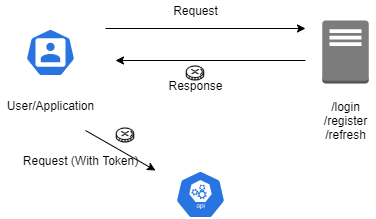

The diagram above was exported from draw.io. Its source (the exported page's mxGraphModel, read from the mxfile embedded in the PNG):
<mxGraphModel dx="1038" dy="580" grid="1" gridSize="10" guides="1" tooltips="1" connect="1" arrows="1" fold="1" page="1" pageScale="1" pageWidth="583" pageHeight="827" math="0" shadow="0">
  <root>
    <mxCell id="0" />
    <mxCell id="1" parent="0" />
    <mxCell id="HYmEnpHBd8VUockuxkku-2" value="/login&lt;br&gt;/register&lt;br&gt;/refresh&lt;br&gt;" style="text;html=1;align=center;verticalAlign=middle;resizable=0;points=[];autosize=1;" vertex="1" parent="1">
      <mxGeometry x="390" y="235" width="60" height="50" as="geometry" />
    </mxCell>
    <mxCell id="HYmEnpHBd8VUockuxkku-5" value="" style="outlineConnect=0;dashed=0;verticalLabelPosition=bottom;verticalAlign=top;align=center;html=1;shape=mxgraph.aws3.traditional_server;fillColor=#7D7C7C;gradientColor=none;" vertex="1" parent="1">
      <mxGeometry x="396.75" y="160" width="46.5" height="63" as="geometry" />
    </mxCell>
    <mxCell id="HYmEnpHBd8VUockuxkku-6" value="" style="html=1;dashed=0;whitespace=wrap;fillColor=#2875E2;strokeColor=#ffffff;points=[[0.005,0.63,0],[0.1,0.2,0],[0.9,0.2,0],[0.5,0,0],[0.995,0.63,0],[0.72,0.99,0],[0.5,1,0],[0.28,0.99,0]];shape=mxgraph.kubernetes.icon;prIcon=user" vertex="1" parent="1">
      <mxGeometry x="100" y="168" width="50" height="48" as="geometry" />
    </mxCell>
    <mxCell id="HYmEnpHBd8VUockuxkku-7" value="" style="endArrow=classic;html=1;" edge="1" parent="1">
      <mxGeometry width="50" height="50" relative="1" as="geometry">
        <mxPoint x="180" y="168" as="sourcePoint" />
        <mxPoint x="380" y="168" as="targetPoint" />
      </mxGeometry>
    </mxCell>
    <mxCell id="HYmEnpHBd8VUockuxkku-8" value="User/Application&lt;br&gt;" style="text;html=1;align=center;verticalAlign=middle;resizable=0;points=[];autosize=1;" vertex="1" parent="1">
      <mxGeometry x="75" y="235" width="100" height="20" as="geometry" />
    </mxCell>
    <mxCell id="HYmEnpHBd8VUockuxkku-9" value="Request&lt;br&gt;" style="text;html=1;align=center;verticalAlign=middle;resizable=0;points=[];autosize=1;" vertex="1" parent="1">
      <mxGeometry x="240" y="140" width="60" height="20" as="geometry" />
    </mxCell>
    <mxCell id="HYmEnpHBd8VUockuxkku-10" value="" style="endArrow=classic;html=1;" edge="1" parent="1">
      <mxGeometry width="50" height="50" relative="1" as="geometry">
        <mxPoint x="380" y="200" as="sourcePoint" />
        <mxPoint x="190" y="200" as="targetPoint" />
      </mxGeometry>
    </mxCell>
    <mxCell id="HYmEnpHBd8VUockuxkku-11" value="Response" style="text;html=1;align=center;verticalAlign=middle;resizable=0;points=[];autosize=1;" vertex="1" parent="1">
      <mxGeometry x="235" y="215" width="70" height="20" as="geometry" />
    </mxCell>
    <mxCell id="HYmEnpHBd8VUockuxkku-12" value="" style="shape=image;html=1;verticalAlign=top;verticalLabelPosition=bottom;labelBackgroundColor=#ffffff;imageAspect=0;aspect=fixed;image=https://cdn3.iconfinder.com/data/icons/popular-cryptocurrencies-vol-2019-1/80/ripple-xrp-cryptocurrency-token-coin-128.png" vertex="1" parent="1">
      <mxGeometry x="260" y="203" width="20" height="20" as="geometry" />
    </mxCell>
    <mxCell id="HYmEnpHBd8VUockuxkku-13" value="" style="html=1;dashed=0;whitespace=wrap;fillColor=#2875E2;strokeColor=#ffffff;points=[[0.005,0.63,0],[0.1,0.2,0],[0.9,0.2,0],[0.5,0,0],[0.995,0.63,0],[0.72,0.99,0],[0.5,1,0],[0.28,0.99,0]];shape=mxgraph.kubernetes.icon;prIcon=api" vertex="1" parent="1">
      <mxGeometry x="250" y="310" width="50" height="48" as="geometry" />
    </mxCell>
    <mxCell id="HYmEnpHBd8VUockuxkku-14" value="" style="endArrow=classic;html=1;" edge="1" parent="1">
      <mxGeometry width="50" height="50" relative="1" as="geometry">
        <mxPoint x="160" y="270" as="sourcePoint" />
        <mxPoint x="230" y="310" as="targetPoint" />
      </mxGeometry>
    </mxCell>
    <mxCell id="HYmEnpHBd8VUockuxkku-15" value="Request (With Token)" style="text;html=1;align=center;verticalAlign=middle;resizable=0;points=[];autosize=1;" vertex="1" parent="1">
      <mxGeometry x="90" y="290" width="130" height="20" as="geometry" />
    </mxCell>
    <mxCell id="HYmEnpHBd8VUockuxkku-16" value="" style="shape=image;html=1;verticalAlign=top;verticalLabelPosition=bottom;labelBackgroundColor=#ffffff;imageAspect=0;aspect=fixed;image=https://cdn3.iconfinder.com/data/icons/popular-cryptocurrencies-vol-2019-1/80/ripple-xrp-cryptocurrency-token-coin-128.png" vertex="1" parent="1">
      <mxGeometry x="190" y="265" width="20" height="20" as="geometry" />
    </mxCell>
  </root>
</mxGraphModel>